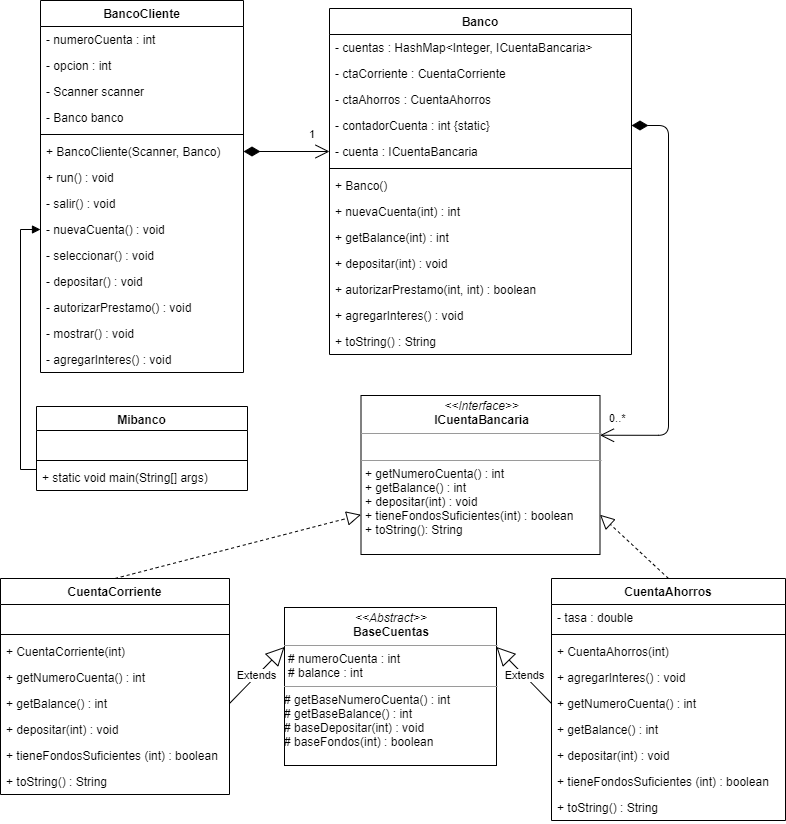

The diagram above was exported from draw.io. Its source (the exported page's mxGraphModel, read from the mxfile embedded in the PNG):
<mxGraphModel dx="868" dy="482" grid="0" gridSize="10" guides="1" tooltips="1" connect="1" arrows="1" fold="1" page="1" pageScale="1" pageWidth="827" pageHeight="1169" math="0" shadow="0">
  <root>
    <mxCell id="0" />
    <mxCell id="1" parent="0" />
    <mxCell id="ksHxSO0prT_-2x4b73EB-18" value="Banco" style="swimlane;fontStyle=1;align=center;verticalAlign=top;childLayout=stackLayout;horizontal=1;startSize=26;horizontalStack=0;resizeParent=1;resizeParentMax=0;resizeLast=0;collapsible=1;marginBottom=0;" vertex="1" parent="1">
      <mxGeometry x="355" y="15" width="302" height="346" as="geometry" />
    </mxCell>
    <mxCell id="ksHxSO0prT_-2x4b73EB-19" value="- cuentas : HashMap&lt;Integer, ICuentaBancaria&gt;" style="text;strokeColor=none;fillColor=none;align=left;verticalAlign=top;spacingLeft=4;spacingRight=4;overflow=hidden;rotatable=0;points=[[0,0.5],[1,0.5]];portConstraint=eastwest;" vertex="1" parent="ksHxSO0prT_-2x4b73EB-18">
      <mxGeometry y="26" width="302" height="26" as="geometry" />
    </mxCell>
    <mxCell id="ksHxSO0prT_-2x4b73EB-20" value="- ctaCorriente : CuentaCorriente" style="text;strokeColor=none;fillColor=none;align=left;verticalAlign=top;spacingLeft=4;spacingRight=4;overflow=hidden;rotatable=0;points=[[0,0.5],[1,0.5]];portConstraint=eastwest;" vertex="1" parent="ksHxSO0prT_-2x4b73EB-18">
      <mxGeometry y="52" width="302" height="26" as="geometry" />
    </mxCell>
    <mxCell id="ksHxSO0prT_-2x4b73EB-21" value="- ctaAhorros : CuentaAhorros" style="text;strokeColor=none;fillColor=none;align=left;verticalAlign=top;spacingLeft=4;spacingRight=4;overflow=hidden;rotatable=0;points=[[0,0.5],[1,0.5]];portConstraint=eastwest;" vertex="1" parent="ksHxSO0prT_-2x4b73EB-18">
      <mxGeometry y="78" width="302" height="26" as="geometry" />
    </mxCell>
    <mxCell id="ksHxSO0prT_-2x4b73EB-22" value="- contadorCuenta : int {static}" style="text;strokeColor=none;fillColor=none;align=left;verticalAlign=top;spacingLeft=4;spacingRight=4;overflow=hidden;rotatable=0;points=[[0,0.5],[1,0.5]];portConstraint=eastwest;" vertex="1" parent="ksHxSO0prT_-2x4b73EB-18">
      <mxGeometry y="104" width="302" height="26" as="geometry" />
    </mxCell>
    <mxCell id="ksHxSO0prT_-2x4b73EB-33" value="- cuenta : ICuentaBancaria" style="text;strokeColor=none;fillColor=none;align=left;verticalAlign=top;spacingLeft=4;spacingRight=4;overflow=hidden;rotatable=0;points=[[0,0.5],[1,0.5]];portConstraint=eastwest;" vertex="1" parent="ksHxSO0prT_-2x4b73EB-18">
      <mxGeometry y="130" width="302" height="26" as="geometry" />
    </mxCell>
    <mxCell id="ksHxSO0prT_-2x4b73EB-23" value="" style="line;strokeWidth=1;fillColor=none;align=left;verticalAlign=middle;spacingTop=-1;spacingLeft=3;spacingRight=3;rotatable=0;labelPosition=right;points=[];portConstraint=eastwest;" vertex="1" parent="ksHxSO0prT_-2x4b73EB-18">
      <mxGeometry y="156" width="302" height="8" as="geometry" />
    </mxCell>
    <mxCell id="ksHxSO0prT_-2x4b73EB-24" value="+ Banco()" style="text;strokeColor=none;fillColor=none;align=left;verticalAlign=top;spacingLeft=4;spacingRight=4;overflow=hidden;rotatable=0;points=[[0,0.5],[1,0.5]];portConstraint=eastwest;" vertex="1" parent="ksHxSO0prT_-2x4b73EB-18">
      <mxGeometry y="164" width="302" height="26" as="geometry" />
    </mxCell>
    <mxCell id="ksHxSO0prT_-2x4b73EB-25" value="+ nuevaCuenta(int) : int" style="text;strokeColor=none;fillColor=none;align=left;verticalAlign=top;spacingLeft=4;spacingRight=4;overflow=hidden;rotatable=0;points=[[0,0.5],[1,0.5]];portConstraint=eastwest;" vertex="1" parent="ksHxSO0prT_-2x4b73EB-18">
      <mxGeometry y="190" width="302" height="26" as="geometry" />
    </mxCell>
    <mxCell id="ksHxSO0prT_-2x4b73EB-26" value="+ getBalance(int) : int" style="text;strokeColor=none;fillColor=none;align=left;verticalAlign=top;spacingLeft=4;spacingRight=4;overflow=hidden;rotatable=0;points=[[0,0.5],[1,0.5]];portConstraint=eastwest;" vertex="1" parent="ksHxSO0prT_-2x4b73EB-18">
      <mxGeometry y="216" width="302" height="26" as="geometry" />
    </mxCell>
    <mxCell id="ksHxSO0prT_-2x4b73EB-27" value="+ depositar(int) : void" style="text;strokeColor=none;fillColor=none;align=left;verticalAlign=top;spacingLeft=4;spacingRight=4;overflow=hidden;rotatable=0;points=[[0,0.5],[1,0.5]];portConstraint=eastwest;" vertex="1" parent="ksHxSO0prT_-2x4b73EB-18">
      <mxGeometry y="242" width="302" height="26" as="geometry" />
    </mxCell>
    <mxCell id="ksHxSO0prT_-2x4b73EB-28" value="+ autorizarPrestamo(int, int) : boolean" style="text;strokeColor=none;fillColor=none;align=left;verticalAlign=top;spacingLeft=4;spacingRight=4;overflow=hidden;rotatable=0;points=[[0,0.5],[1,0.5]];portConstraint=eastwest;" vertex="1" parent="ksHxSO0prT_-2x4b73EB-18">
      <mxGeometry y="268" width="302" height="26" as="geometry" />
    </mxCell>
    <mxCell id="ksHxSO0prT_-2x4b73EB-29" value="+ agregarInteres() : void" style="text;strokeColor=none;fillColor=none;align=left;verticalAlign=top;spacingLeft=4;spacingRight=4;overflow=hidden;rotatable=0;points=[[0,0.5],[1,0.5]];portConstraint=eastwest;" vertex="1" parent="ksHxSO0prT_-2x4b73EB-18">
      <mxGeometry y="294" width="302" height="26" as="geometry" />
    </mxCell>
    <mxCell id="ksHxSO0prT_-2x4b73EB-30" value="+ toString() : String" style="text;strokeColor=none;fillColor=none;align=left;verticalAlign=top;spacingLeft=4;spacingRight=4;overflow=hidden;rotatable=0;points=[[0,0.5],[1,0.5]];portConstraint=eastwest;" vertex="1" parent="ksHxSO0prT_-2x4b73EB-18">
      <mxGeometry y="320" width="302" height="26" as="geometry" />
    </mxCell>
    <mxCell id="MxMOcvJd0qurJnH2srM6-1" value="&lt;p style=&quot;margin: 0px ; margin-top: 4px ; text-align: center&quot;&gt;&lt;i&gt;&amp;lt;&amp;lt;Interface&amp;gt;&amp;gt;&lt;/i&gt;&lt;br&gt;&lt;b&gt;ICuentaBancaria&lt;/b&gt;&lt;/p&gt;&lt;hr size=&quot;1&quot;&gt;&lt;p style=&quot;margin: 0px ; margin-left: 4px&quot;&gt;&amp;nbsp;&amp;nbsp;&lt;/p&gt;&lt;hr size=&quot;1&quot;&gt;&lt;p style=&quot;margin: 0px ; margin-left: 4px&quot;&gt;&lt;span&gt;+ getNumeroCuenta() : int&lt;/span&gt;&lt;br&gt;&lt;/p&gt;&lt;p style=&quot;margin: 0px ; margin-left: 4px&quot;&gt;+ getBalance() : int&lt;span&gt;&lt;br&gt;&lt;/span&gt;&lt;/p&gt;&lt;p style=&quot;margin: 0px ; margin-left: 4px&quot;&gt;+ depositar(int) : void&lt;br&gt;&lt;/p&gt;&lt;p style=&quot;margin: 0px ; margin-left: 4px&quot;&gt;+ tieneFondosSuficientes(int) : boolean&lt;/p&gt;&lt;p style=&quot;margin: 0px ; margin-left: 4px&quot;&gt;+ toString(): String&lt;/p&gt;" style="verticalAlign=top;align=left;overflow=fill;fontSize=12;fontFamily=Helvetica;html=1;" parent="1" vertex="1">
      <mxGeometry x="386.5" y="402" width="239" height="159" as="geometry" />
    </mxCell>
    <mxCell id="MxMOcvJd0qurJnH2srM6-14" value="" style="endArrow=block;dashed=1;endFill=0;endSize=12;html=1;exitX=0.5;exitY=0;exitDx=0;exitDy=0;entryX=0;entryY=0.75;entryDx=0;entryDy=0;" parent="1" source="MxMOcvJd0qurJnH2srM6-7" target="MxMOcvJd0qurJnH2srM6-1" edge="1">
      <mxGeometry width="160" relative="1" as="geometry">
        <mxPoint x="343" y="293" as="sourcePoint" />
        <mxPoint x="503" y="293" as="targetPoint" />
      </mxGeometry>
    </mxCell>
    <mxCell id="MxMOcvJd0qurJnH2srM6-15" value="0..*" style="endArrow=open;html=1;endSize=12;startArrow=diamondThin;startSize=14;startFill=1;align=left;verticalAlign=bottom;entryX=1;entryY=0.25;entryDx=0;entryDy=0;exitX=1;exitY=0.5;exitDx=0;exitDy=0;edgeStyle=orthogonalEdgeStyle;" parent="1" source="ksHxSO0prT_-2x4b73EB-22" target="MxMOcvJd0qurJnH2srM6-1" edge="1">
      <mxGeometry x="0.9656" y="-8" relative="1" as="geometry">
        <mxPoint x="657" y="194" as="sourcePoint" />
        <mxPoint x="625.5" y="567.5" as="targetPoint" />
        <Array as="points">
          <mxPoint x="694" y="132" />
          <mxPoint x="694" y="442" />
        </Array>
        <mxPoint as="offset" />
      </mxGeometry>
    </mxCell>
    <mxCell id="MxMOcvJd0qurJnH2srM6-35" value="" style="endArrow=block;dashed=1;endFill=0;endSize=12;html=1;exitX=0.5;exitY=0;exitDx=0;exitDy=0;entryX=1;entryY=0.75;entryDx=0;entryDy=0;" parent="1" source="MxMOcvJd0qurJnH2srM6-16" target="MxMOcvJd0qurJnH2srM6-1" edge="1">
      <mxGeometry width="160" relative="1" as="geometry">
        <mxPoint x="343" y="293" as="sourcePoint" />
        <mxPoint x="503" y="293" as="targetPoint" />
      </mxGeometry>
    </mxCell>
    <mxCell id="MxMOcvJd0qurJnH2srM6-45" value="" style="rounded=0;orthogonalLoop=1;jettySize=auto;html=1;startArrow=none;startFill=0;endArrow=block;endFill=1;entryX=0;entryY=0.5;entryDx=0;entryDy=0;edgeStyle=orthogonalEdgeStyle;exitX=0;exitY=0.5;exitDx=0;exitDy=0;" parent="1" target="MxMOcvJd0qurJnH2srM6-6" edge="1">
      <mxGeometry relative="1" as="geometry">
        <mxPoint x="62" y="476" as="sourcePoint" />
        <Array as="points">
          <mxPoint x="46" y="476" />
          <mxPoint x="46" y="236" />
        </Array>
      </mxGeometry>
    </mxCell>
    <mxCell id="0x8Uj6u2iY85gt2CxInx-7" value="&lt;p style=&quot;margin: 0px ; margin-top: 4px ; text-align: center&quot;&gt;&lt;i&gt;&amp;lt;&amp;lt;Abstract&amp;gt;&amp;gt;&lt;/i&gt;&lt;br&gt;&lt;b&gt;BaseCuentas&lt;/b&gt;&lt;/p&gt;&lt;hr size=&quot;1&quot;&gt;&lt;p style=&quot;margin: 0px ; margin-left: 4px&quot;&gt;#&amp;nbsp;numeroCuenta : int&lt;/p&gt;&lt;p style=&quot;margin: 0px ; margin-left: 4px&quot;&gt;# balance : int&lt;/p&gt;&lt;hr size=&quot;1&quot;&gt;&lt;p style=&quot;margin: 0px ; margin-left: 4px&quot;&gt;&lt;/p&gt;# getBaseNumeroCuenta() : int&lt;br&gt;# getBaseBalance() : int&lt;br&gt;# baseDepositar(int) : void&lt;br&gt;# baseFondos(int) : boolean" style="verticalAlign=top;align=left;overflow=fill;fontSize=12;fontFamily=Helvetica;html=1;" parent="1" vertex="1">
      <mxGeometry x="310" y="614" width="212" height="158" as="geometry" />
    </mxCell>
    <mxCell id="0x8Uj6u2iY85gt2CxInx-8" value="Extends" style="endArrow=block;endSize=16;endFill=0;html=1;exitX=0;exitY=0.5;exitDx=0;exitDy=0;entryX=1;entryY=0.25;entryDx=0;entryDy=0;" parent="1" source="0x8Uj6u2iY85gt2CxInx-18" target="0x8Uj6u2iY85gt2CxInx-7" edge="1">
      <mxGeometry width="160" relative="1" as="geometry">
        <mxPoint x="501" y="260" as="sourcePoint" />
        <mxPoint x="547" y="715" as="targetPoint" />
      </mxGeometry>
    </mxCell>
    <mxCell id="0x8Uj6u2iY85gt2CxInx-9" value="Extends" style="endArrow=block;endSize=16;endFill=0;html=1;entryX=0;entryY=0.25;entryDx=0;entryDy=0;exitX=1;exitY=0.5;exitDx=0;exitDy=0;" parent="1" source="0x8Uj6u2iY85gt2CxInx-23" target="0x8Uj6u2iY85gt2CxInx-7" edge="1">
      <mxGeometry width="160" relative="1" as="geometry">
        <mxPoint x="637" y="251" as="sourcePoint" />
        <mxPoint x="614" y="331.5" as="targetPoint" />
      </mxGeometry>
    </mxCell>
    <mxCell id="348OS2p7ndwVjMSAzXWQ-20" value="BancoCliente" style="swimlane;fontStyle=1;align=center;verticalAlign=top;childLayout=stackLayout;horizontal=1;startSize=26;horizontalStack=0;resizeParent=1;resizeParentMax=0;resizeLast=0;collapsible=1;marginBottom=0;" parent="1" vertex="1">
      <mxGeometry x="66" y="7" width="203" height="372" as="geometry" />
    </mxCell>
    <mxCell id="348OS2p7ndwVjMSAzXWQ-21" value="- numeroCuenta : int" style="text;strokeColor=none;fillColor=none;align=left;verticalAlign=top;spacingLeft=4;spacingRight=4;overflow=hidden;rotatable=0;points=[[0,0.5],[1,0.5]];portConstraint=eastwest;" parent="348OS2p7ndwVjMSAzXWQ-20" vertex="1">
      <mxGeometry y="26" width="203" height="26" as="geometry" />
    </mxCell>
    <mxCell id="ksHxSO0prT_-2x4b73EB-1" value="- opcion : int" style="text;strokeColor=none;fillColor=none;align=left;verticalAlign=top;spacingLeft=4;spacingRight=4;overflow=hidden;rotatable=0;points=[[0,0.5],[1,0.5]];portConstraint=eastwest;" vertex="1" parent="348OS2p7ndwVjMSAzXWQ-20">
      <mxGeometry y="52" width="203" height="26" as="geometry" />
    </mxCell>
    <mxCell id="ksHxSO0prT_-2x4b73EB-13" value="- Scanner scanner" style="text;strokeColor=none;fillColor=none;align=left;verticalAlign=top;spacingLeft=4;spacingRight=4;overflow=hidden;rotatable=0;points=[[0,0.5],[1,0.5]];portConstraint=eastwest;" vertex="1" parent="348OS2p7ndwVjMSAzXWQ-20">
      <mxGeometry y="78" width="203" height="26" as="geometry" />
    </mxCell>
    <mxCell id="ksHxSO0prT_-2x4b73EB-12" value="- Banco banco" style="text;strokeColor=none;fillColor=none;align=left;verticalAlign=top;spacingLeft=4;spacingRight=4;overflow=hidden;rotatable=0;points=[[0,0.5],[1,0.5]];portConstraint=eastwest;" vertex="1" parent="348OS2p7ndwVjMSAzXWQ-20">
      <mxGeometry y="104" width="203" height="26" as="geometry" />
    </mxCell>
    <mxCell id="348OS2p7ndwVjMSAzXWQ-22" value="" style="line;strokeWidth=1;fillColor=none;align=left;verticalAlign=middle;spacingTop=-1;spacingLeft=3;spacingRight=3;rotatable=0;labelPosition=right;points=[];portConstraint=eastwest;" parent="348OS2p7ndwVjMSAzXWQ-20" vertex="1">
      <mxGeometry y="130" width="203" height="8" as="geometry" />
    </mxCell>
    <mxCell id="348OS2p7ndwVjMSAzXWQ-23" value="+ BancoCliente(Scanner, Banco)" style="text;strokeColor=none;fillColor=none;align=left;verticalAlign=top;spacingLeft=4;spacingRight=4;overflow=hidden;rotatable=0;points=[[0,0.5],[1,0.5]];portConstraint=eastwest;" parent="348OS2p7ndwVjMSAzXWQ-20" vertex="1">
      <mxGeometry y="138" width="203" height="26" as="geometry" />
    </mxCell>
    <mxCell id="MxMOcvJd0qurJnH2srM6-4" value="+ run() : void" style="text;strokeColor=none;fillColor=none;align=left;verticalAlign=top;spacingLeft=4;spacingRight=4;overflow=hidden;rotatable=0;points=[[0,0.5],[1,0.5]];portConstraint=eastwest;" parent="348OS2p7ndwVjMSAzXWQ-20" vertex="1">
      <mxGeometry y="164" width="203" height="26" as="geometry" />
    </mxCell>
    <mxCell id="MxMOcvJd0qurJnH2srM6-5" value="- salir() : void" style="text;strokeColor=none;fillColor=none;align=left;verticalAlign=top;spacingLeft=4;spacingRight=4;overflow=hidden;rotatable=0;points=[[0,0.5],[1,0.5]];portConstraint=eastwest;" parent="348OS2p7ndwVjMSAzXWQ-20" vertex="1">
      <mxGeometry y="190" width="203" height="26" as="geometry" />
    </mxCell>
    <mxCell id="MxMOcvJd0qurJnH2srM6-6" value="- nuevaCuenta() : void" style="text;strokeColor=none;fillColor=none;align=left;verticalAlign=top;spacingLeft=4;spacingRight=4;overflow=hidden;rotatable=0;points=[[0,0.5],[1,0.5]];portConstraint=eastwest;" parent="348OS2p7ndwVjMSAzXWQ-20" vertex="1">
      <mxGeometry y="216" width="203" height="26" as="geometry" />
    </mxCell>
    <mxCell id="NSMEn87f7OmM5Dr4NVv_-2" value="- seleccionar() : void" style="text;strokeColor=none;fillColor=none;align=left;verticalAlign=top;spacingLeft=4;spacingRight=4;overflow=hidden;rotatable=0;points=[[0,0.5],[1,0.5]];portConstraint=eastwest;" parent="348OS2p7ndwVjMSAzXWQ-20" vertex="1">
      <mxGeometry y="242" width="203" height="26" as="geometry" />
    </mxCell>
    <mxCell id="ksHxSO0prT_-2x4b73EB-14" value="- depositar() : void" style="text;strokeColor=none;fillColor=none;align=left;verticalAlign=top;spacingLeft=4;spacingRight=4;overflow=hidden;rotatable=0;points=[[0,0.5],[1,0.5]];portConstraint=eastwest;" vertex="1" parent="348OS2p7ndwVjMSAzXWQ-20">
      <mxGeometry y="268" width="203" height="26" as="geometry" />
    </mxCell>
    <mxCell id="ksHxSO0prT_-2x4b73EB-15" value="- autorizarPrestamo() : void" style="text;strokeColor=none;fillColor=none;align=left;verticalAlign=top;spacingLeft=4;spacingRight=4;overflow=hidden;rotatable=0;points=[[0,0.5],[1,0.5]];portConstraint=eastwest;" vertex="1" parent="348OS2p7ndwVjMSAzXWQ-20">
      <mxGeometry y="294" width="203" height="26" as="geometry" />
    </mxCell>
    <mxCell id="ksHxSO0prT_-2x4b73EB-16" value="- mostrar() : void" style="text;strokeColor=none;fillColor=none;align=left;verticalAlign=top;spacingLeft=4;spacingRight=4;overflow=hidden;rotatable=0;points=[[0,0.5],[1,0.5]];portConstraint=eastwest;" vertex="1" parent="348OS2p7ndwVjMSAzXWQ-20">
      <mxGeometry y="320" width="203" height="26" as="geometry" />
    </mxCell>
    <mxCell id="ksHxSO0prT_-2x4b73EB-17" value="- agregarInteres() : void" style="text;strokeColor=none;fillColor=none;align=left;verticalAlign=top;spacingLeft=4;spacingRight=4;overflow=hidden;rotatable=0;points=[[0,0.5],[1,0.5]];portConstraint=eastwest;" vertex="1" parent="348OS2p7ndwVjMSAzXWQ-20">
      <mxGeometry y="346" width="203" height="26" as="geometry" />
    </mxCell>
    <mxCell id="MxMOcvJd0qurJnH2srM6-38" value="Mibanco" style="swimlane;fontStyle=1;align=center;verticalAlign=top;childLayout=stackLayout;horizontal=1;startSize=24;horizontalStack=0;resizeParent=1;resizeParentMax=0;resizeLast=0;collapsible=1;marginBottom=0;" parent="1" vertex="1">
      <mxGeometry x="62" y="413" width="211" height="84" as="geometry" />
    </mxCell>
    <mxCell id="MxMOcvJd0qurJnH2srM6-39" value=" " style="text;strokeColor=none;fillColor=none;align=left;verticalAlign=top;spacingLeft=4;spacingRight=4;overflow=hidden;rotatable=0;points=[[0,0.5],[1,0.5]];portConstraint=eastwest;" parent="MxMOcvJd0qurJnH2srM6-38" vertex="1">
      <mxGeometry y="24" width="211" height="26" as="geometry" />
    </mxCell>
    <mxCell id="MxMOcvJd0qurJnH2srM6-40" value="" style="line;strokeWidth=1;fillColor=none;align=left;verticalAlign=middle;spacingTop=-1;spacingLeft=3;spacingRight=3;rotatable=0;labelPosition=right;points=[];portConstraint=eastwest;" parent="MxMOcvJd0qurJnH2srM6-38" vertex="1">
      <mxGeometry y="50" width="211" height="8" as="geometry" />
    </mxCell>
    <mxCell id="MxMOcvJd0qurJnH2srM6-41" value="+ static void main(String[] args)" style="text;strokeColor=none;fillColor=none;align=left;verticalAlign=top;spacingLeft=4;spacingRight=4;overflow=hidden;rotatable=0;points=[[0,0.5],[1,0.5]];portConstraint=eastwest;" parent="MxMOcvJd0qurJnH2srM6-38" vertex="1">
      <mxGeometry y="58" width="211" height="26" as="geometry" />
    </mxCell>
    <mxCell id="ksHxSO0prT_-2x4b73EB-34" value="1" style="endArrow=open;html=1;endSize=12;startArrow=diamondThin;startSize=14;startFill=1;align=left;verticalAlign=bottom;entryX=0;entryY=0.5;entryDx=0;entryDy=0;exitX=1;exitY=0.5;exitDx=0;exitDy=0;" edge="1" parent="1" source="348OS2p7ndwVjMSAzXWQ-23" target="ksHxSO0prT_-2x4b73EB-33">
      <mxGeometry x="0.4884" y="8" relative="1" as="geometry">
        <mxPoint x="667" y="194" as="sourcePoint" />
        <mxPoint x="635.5" y="577.5" as="targetPoint" />
        <mxPoint as="offset" />
      </mxGeometry>
    </mxCell>
    <mxCell id="MxMOcvJd0qurJnH2srM6-7" value="CuentaCorriente" style="swimlane;fontStyle=1;align=center;verticalAlign=top;childLayout=stackLayout;horizontal=1;startSize=26;horizontalStack=0;resizeParent=1;resizeParentMax=0;resizeLast=0;collapsible=1;marginBottom=0;" parent="1" vertex="1">
      <mxGeometry x="26" y="585" width="229" height="216" as="geometry" />
    </mxCell>
    <mxCell id="MxMOcvJd0qurJnH2srM6-8" value=" " style="text;strokeColor=none;fillColor=none;align=left;verticalAlign=top;spacingLeft=4;spacingRight=4;overflow=hidden;rotatable=0;points=[[0,0.5],[1,0.5]];portConstraint=eastwest;" parent="MxMOcvJd0qurJnH2srM6-7" vertex="1">
      <mxGeometry y="26" width="229" height="26" as="geometry" />
    </mxCell>
    <mxCell id="MxMOcvJd0qurJnH2srM6-9" value="" style="line;strokeWidth=1;fillColor=none;align=left;verticalAlign=middle;spacingTop=-1;spacingLeft=3;spacingRight=3;rotatable=0;labelPosition=right;points=[];portConstraint=eastwest;" parent="MxMOcvJd0qurJnH2srM6-7" vertex="1">
      <mxGeometry y="52" width="229" height="8" as="geometry" />
    </mxCell>
    <mxCell id="MxMOcvJd0qurJnH2srM6-11" value="+ CuentaCorriente(int)" style="text;strokeColor=none;fillColor=none;align=left;verticalAlign=top;spacingLeft=4;spacingRight=4;overflow=hidden;rotatable=0;points=[[0,0.5],[1,0.5]];portConstraint=eastwest;" parent="MxMOcvJd0qurJnH2srM6-7" vertex="1">
      <mxGeometry y="60" width="229" height="26" as="geometry" />
    </mxCell>
    <mxCell id="0x8Uj6u2iY85gt2CxInx-22" value="+ getNumeroCuenta() : int" style="text;strokeColor=none;fillColor=none;align=left;verticalAlign=top;spacingLeft=4;spacingRight=4;overflow=hidden;rotatable=0;points=[[0,0.5],[1,0.5]];portConstraint=eastwest;" parent="MxMOcvJd0qurJnH2srM6-7" vertex="1">
      <mxGeometry y="86" width="229" height="26" as="geometry" />
    </mxCell>
    <mxCell id="0x8Uj6u2iY85gt2CxInx-23" value="+ getBalance() : int" style="text;strokeColor=none;fillColor=none;align=left;verticalAlign=top;spacingLeft=4;spacingRight=4;overflow=hidden;rotatable=0;points=[[0,0.5],[1,0.5]];portConstraint=eastwest;" parent="MxMOcvJd0qurJnH2srM6-7" vertex="1">
      <mxGeometry y="112" width="229" height="26" as="geometry" />
    </mxCell>
    <mxCell id="MxMOcvJd0qurJnH2srM6-12" value="+ depositar(int) : void" style="text;strokeColor=none;fillColor=none;align=left;verticalAlign=top;spacingLeft=4;spacingRight=4;overflow=hidden;rotatable=0;points=[[0,0.5],[1,0.5]];portConstraint=eastwest;" parent="MxMOcvJd0qurJnH2srM6-7" vertex="1">
      <mxGeometry y="138" width="229" height="26" as="geometry" />
    </mxCell>
    <mxCell id="ksHxSO0prT_-2x4b73EB-42" value="+ tieneFondosSuficientes (int) : boolean" style="text;strokeColor=none;fillColor=none;align=left;verticalAlign=top;spacingLeft=4;spacingRight=4;overflow=hidden;rotatable=0;points=[[0,0.5],[1,0.5]];portConstraint=eastwest;" vertex="1" parent="MxMOcvJd0qurJnH2srM6-7">
      <mxGeometry y="164" width="229" height="26" as="geometry" />
    </mxCell>
    <mxCell id="ksHxSO0prT_-2x4b73EB-40" value="+ toString() : String" style="text;strokeColor=none;fillColor=none;align=left;verticalAlign=top;spacingLeft=4;spacingRight=4;overflow=hidden;rotatable=0;points=[[0,0.5],[1,0.5]];portConstraint=eastwest;" vertex="1" parent="MxMOcvJd0qurJnH2srM6-7">
      <mxGeometry y="190" width="229" height="26" as="geometry" />
    </mxCell>
    <mxCell id="MxMOcvJd0qurJnH2srM6-16" value="CuentaAhorros" style="swimlane;fontStyle=1;align=center;verticalAlign=top;childLayout=stackLayout;horizontal=1;startSize=26;horizontalStack=0;resizeParent=1;resizeParentMax=0;resizeLast=0;collapsible=1;marginBottom=0;" parent="1" vertex="1">
      <mxGeometry x="577" y="585" width="234" height="242" as="geometry" />
    </mxCell>
    <mxCell id="MxMOcvJd0qurJnH2srM6-17" value="- tasa : double" style="text;strokeColor=none;fillColor=none;align=left;verticalAlign=top;spacingLeft=4;spacingRight=4;overflow=hidden;rotatable=0;points=[[0,0.5],[1,0.5]];portConstraint=eastwest;" parent="MxMOcvJd0qurJnH2srM6-16" vertex="1">
      <mxGeometry y="26" width="234" height="26" as="geometry" />
    </mxCell>
    <mxCell id="MxMOcvJd0qurJnH2srM6-18" value="" style="line;strokeWidth=1;fillColor=none;align=left;verticalAlign=middle;spacingTop=-1;spacingLeft=3;spacingRight=3;rotatable=0;labelPosition=right;points=[];portConstraint=eastwest;" parent="MxMOcvJd0qurJnH2srM6-16" vertex="1">
      <mxGeometry y="52" width="234" height="8" as="geometry" />
    </mxCell>
    <mxCell id="MxMOcvJd0qurJnH2srM6-19" value="+ CuentaAhorros(int)" style="text;strokeColor=none;fillColor=none;align=left;verticalAlign=top;spacingLeft=4;spacingRight=4;overflow=hidden;rotatable=0;points=[[0,0.5],[1,0.5]];portConstraint=eastwest;" parent="MxMOcvJd0qurJnH2srM6-16" vertex="1">
      <mxGeometry y="60" width="234" height="26" as="geometry" />
    </mxCell>
    <mxCell id="0x8Uj6u2iY85gt2CxInx-10" value="+ agregarInteres() : void" style="text;strokeColor=none;fillColor=none;align=left;verticalAlign=top;spacingLeft=4;spacingRight=4;overflow=hidden;rotatable=0;points=[[0,0.5],[1,0.5]];portConstraint=eastwest;" parent="MxMOcvJd0qurJnH2srM6-16" vertex="1">
      <mxGeometry y="86" width="234" height="26" as="geometry" />
    </mxCell>
    <mxCell id="0x8Uj6u2iY85gt2CxInx-18" value="+ getNumeroCuenta() : int" style="text;strokeColor=none;fillColor=none;align=left;verticalAlign=top;spacingLeft=4;spacingRight=4;overflow=hidden;rotatable=0;points=[[0,0.5],[1,0.5]];portConstraint=eastwest;" parent="MxMOcvJd0qurJnH2srM6-16" vertex="1">
      <mxGeometry y="112" width="234" height="26" as="geometry" />
    </mxCell>
    <mxCell id="MxMOcvJd0qurJnH2srM6-20" value="+ getBalance() : int" style="text;strokeColor=none;fillColor=none;align=left;verticalAlign=top;spacingLeft=4;spacingRight=4;overflow=hidden;rotatable=0;points=[[0,0.5],[1,0.5]];portConstraint=eastwest;" parent="MxMOcvJd0qurJnH2srM6-16" vertex="1">
      <mxGeometry y="138" width="234" height="26" as="geometry" />
    </mxCell>
    <mxCell id="ksHxSO0prT_-2x4b73EB-43" value="+ depositar(int) : void" style="text;strokeColor=none;fillColor=none;align=left;verticalAlign=top;spacingLeft=4;spacingRight=4;overflow=hidden;rotatable=0;points=[[0,0.5],[1,0.5]];portConstraint=eastwest;" vertex="1" parent="MxMOcvJd0qurJnH2srM6-16">
      <mxGeometry y="164" width="234" height="26" as="geometry" />
    </mxCell>
    <mxCell id="ksHxSO0prT_-2x4b73EB-44" value="+ tieneFondosSuficientes (int) : boolean" style="text;strokeColor=none;fillColor=none;align=left;verticalAlign=top;spacingLeft=4;spacingRight=4;overflow=hidden;rotatable=0;points=[[0,0.5],[1,0.5]];portConstraint=eastwest;" vertex="1" parent="MxMOcvJd0qurJnH2srM6-16">
      <mxGeometry y="190" width="234" height="26" as="geometry" />
    </mxCell>
    <mxCell id="ksHxSO0prT_-2x4b73EB-45" value="+ toString() : String" style="text;strokeColor=none;fillColor=none;align=left;verticalAlign=top;spacingLeft=4;spacingRight=4;overflow=hidden;rotatable=0;points=[[0,0.5],[1,0.5]];portConstraint=eastwest;" vertex="1" parent="MxMOcvJd0qurJnH2srM6-16">
      <mxGeometry y="216" width="234" height="26" as="geometry" />
    </mxCell>
  </root>
</mxGraphModel>